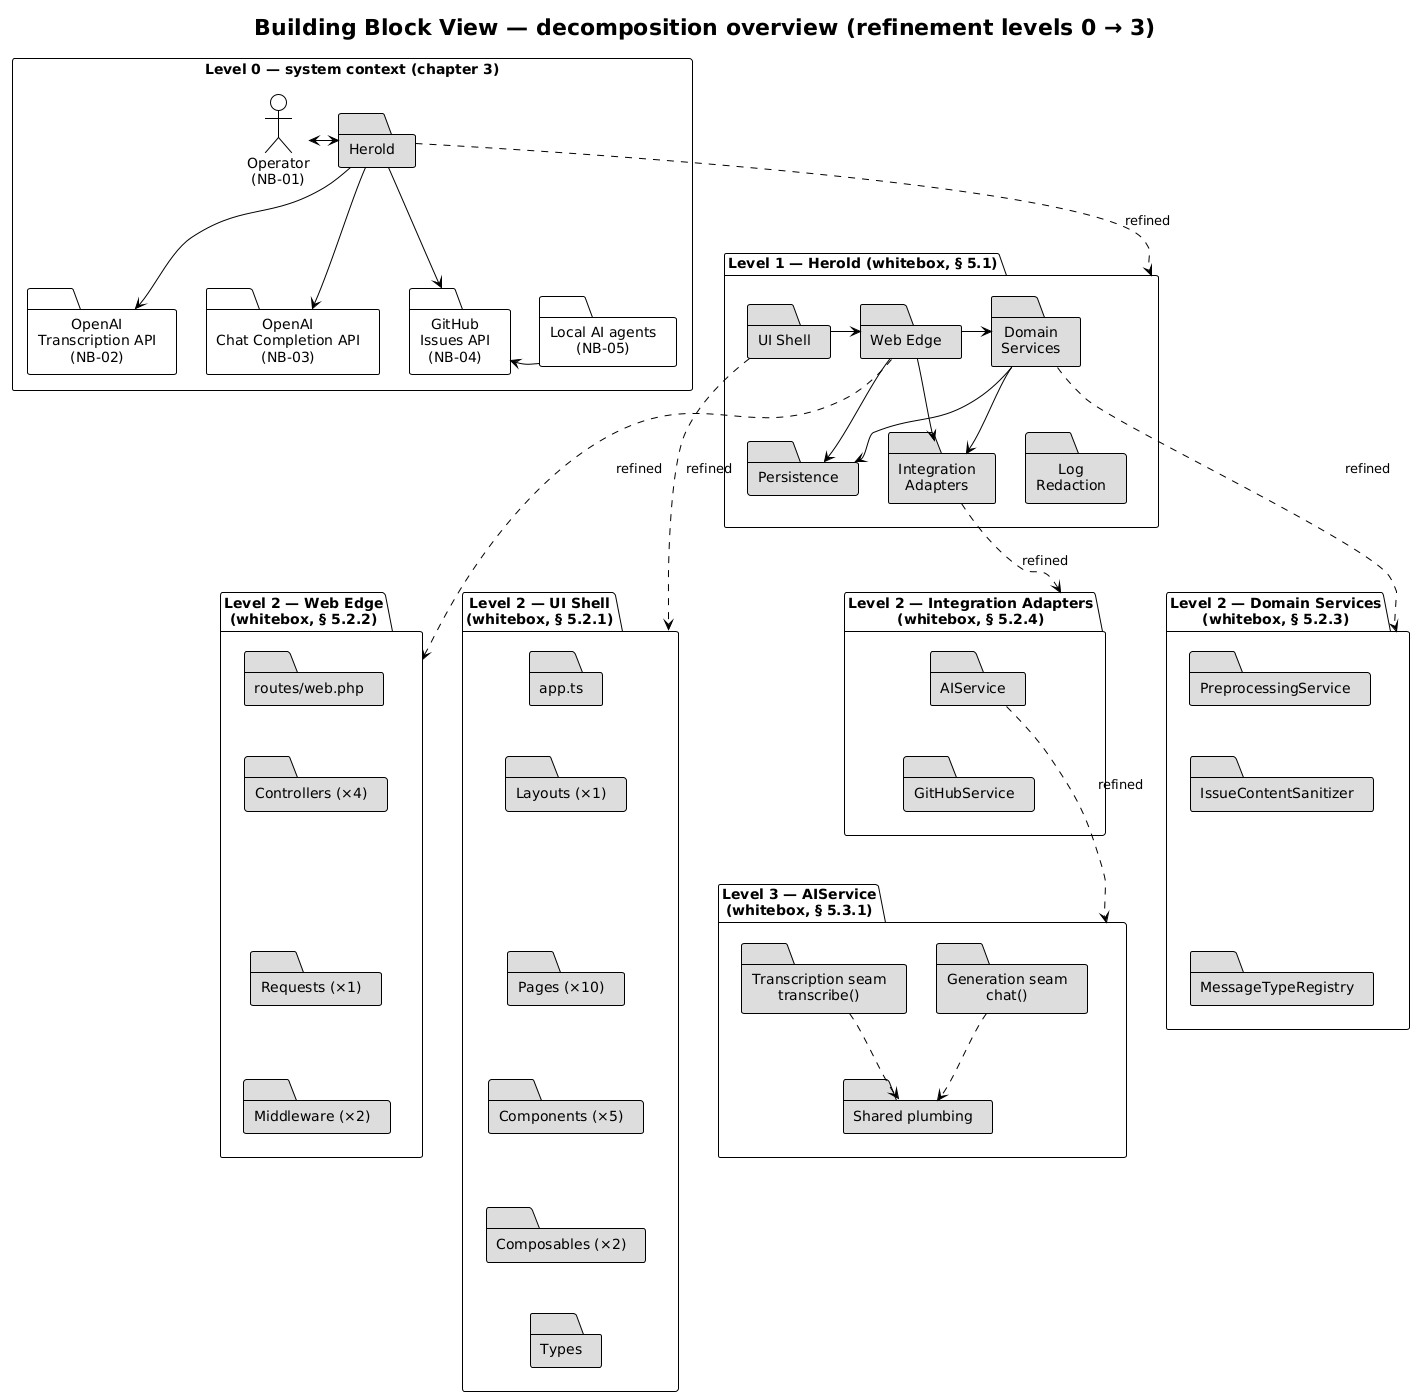

The diagram above was rendered by PlantUML. Its source (embedded in the PNG):
@startuml a05-decomposition-overview
!theme plain
skinparam defaultTextAlignment center
skinparam ranksep 50
skinparam nodesep 30

title Building Block View — decomposition overview (refinement levels 0 → 3)

' ---------- Level 0: context (blackbox Herold) ----------
rectangle "Level 0 — system context (chapter 3)" as L0 {
  actor "Operator\n(NB-01)" as op
  folder "Herold" as sys0 #DDDDDD
  folder "OpenAI\nTranscription API\n(NB-02)" as nb02
  folder "OpenAI\nChat Completion API\n(NB-03)" as nb03
  folder "GitHub\nIssues API\n(NB-04)" as nb04
  folder "Local AI agents\n(NB-05)" as nb05

  op <-r-> sys0
  sys0 --> nb02
  sys0 --> nb03
  sys0 --> nb04
  nb05 -l-> nb04
  nb02 -[hidden]r-> nb03
  nb03 -[hidden]r-> nb04
  nb04 -[hidden]r-> nb05
}

' ---------- Level 1: whitebox Herold ----------
package "Level 1 — Herold (whitebox, § 5.1)" as L1 {
  folder "UI Shell" as ui1 #DDDDDD
  folder "Web Edge" as edge1 #DDDDDD
  folder "Domain\nServices" as dom1 #DDDDDD
  folder "Integration\nAdapters" as ad1 #DDDDDD
  folder "Persistence" as per1 #DDDDDD
  folder "Log\nRedaction" as log1 #DDDDDD

  ui1 -r-> edge1
  edge1 -r-> dom1
  dom1 -r-> ad1
  edge1 --> ad1
  edge1 -d-> per1
  dom1 -d-> per1
  per1 -[hidden]r-> log1
}

sys0 -[dashed]d-> L1 : refined

' ---------- Level 2: one whitebox per opened level-1 blackbox ----------
package "Level 2 — UI Shell\n(whitebox, § 5.2.1)" as L2ui {
  folder "app.ts" as f_app #DDDDDD
  folder "Layouts (×1)" as f_layout #DDDDDD
  folder "Pages (×10)" as f_pages #DDDDDD
  folder "Components (×5)" as f_comp #DDDDDD
  folder "Composables (×2)" as f_compo #DDDDDD
  folder "Types" as f_types #DDDDDD

  f_app -[hidden]d-> f_layout
  f_layout -[hidden]d-> f_pages
  f_pages -[hidden]d-> f_comp
  f_comp -[hidden]d-> f_compo
  f_compo -[hidden]d-> f_types
}

package "Level 2 — Web Edge\n(whitebox, § 5.2.2)" as L2edge {
  folder "routes/web.php" as f_routes #DDDDDD
  folder "Controllers (×4)" as f_ctrl #DDDDDD
  folder "Requests (×1)" as f_req #DDDDDD
  folder "Middleware (×2)" as f_mw #DDDDDD

  f_routes -[hidden]d-> f_ctrl
  f_ctrl -[hidden]d-> f_req
  f_req -[hidden]d-> f_mw
}

package "Level 2 — Domain Services\n(whitebox, § 5.2.3)" as L2dom {
  folder "PreprocessingService" as f_prep #DDDDDD
  folder "IssueContentSanitizer" as f_sani #DDDDDD
  folder "MessageTypeRegistry" as f_reg #DDDDDD

  f_prep -[hidden]d-> f_sani
  f_sani -[hidden]d-> f_reg
}

package "Level 2 — Integration Adapters\n(whitebox, § 5.2.4)" as L2ad {
  folder "AIService" as f_ai #DDDDDD
  folder "GitHubService" as f_gh #DDDDDD

  f_ai -[hidden]d-> f_gh
}

' keep the four level-2 whiteboxes in one horizontal band,
' fully below the level-1 whitebox
L2ui -[hidden]r-> L2edge
L2edge -[hidden]r-> L2dom
L2dom -[hidden]r-> L2ad
per1 -[hidden]d-> L2ui
per1 -[hidden]d-> L2edge
log1 -[hidden]d-> L2dom
log1 -[hidden]d-> L2ad

ui1 -[dashed]d-> L2ui : refined
edge1 -[dashed]d-> L2edge : refined
dom1 -[dashed]d-> L2dom : refined
ad1 -[dashed]d-> L2ad : refined

' ---------- Level 3: the AI seams ----------
package "Level 3 — AIService\n(whitebox, § 5.3.1)" as L3 {
  folder "Transcription seam\ntranscribe()" as f_tseam #DDDDDD
  folder "Generation seam\nchat()" as f_gseam #DDDDDD
  folder "Shared plumbing" as f_shared #DDDDDD

  f_tseam -[hidden]r-> f_gseam
  f_tseam -[dashed]d-> f_shared
  f_gseam -[dashed]d-> f_shared
}

f_gh -[hidden]d-> L3
f_ai -[dashed]d-> L3 : refined

@enduml